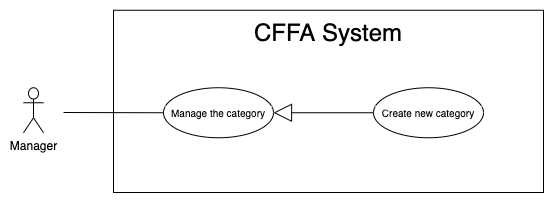

The diagram above was exported from draw.io. Its source (the exported page's mxGraphModel, read from the mxfile embedded in the PNG):
<mxGraphModel dx="946" dy="1715" grid="1" gridSize="10" guides="1" tooltips="1" connect="1" arrows="1" fold="1" page="1" pageScale="1" pageWidth="850" pageHeight="1100" math="0" shadow="0">
  <root>
    <mxCell id="m6-8tjlZa_NvoRuOYNxw-0" />
    <mxCell id="m6-8tjlZa_NvoRuOYNxw-1" parent="m6-8tjlZa_NvoRuOYNxw-0" />
    <mxCell id="m6-8tjlZa_NvoRuOYNxw-2" value="" style="rounded=0;whiteSpace=wrap;html=1;" vertex="1" parent="m6-8tjlZa_NvoRuOYNxw-1">
      <mxGeometry x="140" y="-1072.25" width="430" height="182.25" as="geometry" />
    </mxCell>
    <mxCell id="m6-8tjlZa_NvoRuOYNxw-3" value="&lt;span style=&quot;font-size: 24px&quot;&gt;CFFA System&lt;/span&gt;" style="text;html=1;strokeColor=none;fillColor=none;align=center;verticalAlign=middle;whiteSpace=wrap;rounded=0;" vertex="1" parent="m6-8tjlZa_NvoRuOYNxw-1">
      <mxGeometry x="190" y="-1060" width="330" height="20" as="geometry" />
    </mxCell>
    <mxCell id="m6-8tjlZa_NvoRuOYNxw-4" value="Manager" style="shape=umlActor;verticalLabelPosition=bottom;verticalAlign=top;html=1;outlineConnect=0;" vertex="1" parent="m6-8tjlZa_NvoRuOYNxw-1">
      <mxGeometry x="50" y="-994.75" width="20" height="45" as="geometry" />
    </mxCell>
    <mxCell id="m6-8tjlZa_NvoRuOYNxw-5" value="&lt;font style=&quot;font-size: 10px&quot;&gt;Manage the category&lt;br&gt;&lt;/font&gt;" style="ellipse;whiteSpace=wrap;html=1;fillColor=#ffffff;gradientColor=none;" vertex="1" parent="m6-8tjlZa_NvoRuOYNxw-1">
      <mxGeometry x="190" y="-994.75" width="110" height="50" as="geometry" />
    </mxCell>
    <mxCell id="m6-8tjlZa_NvoRuOYNxw-6" value="" style="endArrow=none;html=1;rounded=0;exitX=0;exitY=0.5;exitDx=0;exitDy=0;" edge="1" parent="m6-8tjlZa_NvoRuOYNxw-1" source="m6-8tjlZa_NvoRuOYNxw-5">
      <mxGeometry relative="1" as="geometry">
        <mxPoint x="631" y="-872.5" as="sourcePoint" />
        <mxPoint x="90" y="-970" as="targetPoint" />
      </mxGeometry>
    </mxCell>
    <mxCell id="m6-8tjlZa_NvoRuOYNxw-7" value="" style="endArrow=block;endSize=16;endFill=0;html=1;exitX=0;exitY=0.5;exitDx=0;exitDy=0;" edge="1" parent="m6-8tjlZa_NvoRuOYNxw-1" source="m6-8tjlZa_NvoRuOYNxw-8" target="m6-8tjlZa_NvoRuOYNxw-5">
      <mxGeometry width="160" relative="1" as="geometry">
        <mxPoint x="400" y="-972.25" as="sourcePoint" />
        <mxPoint x="270.03999999999996" y="-688.1379999999999" as="targetPoint" />
      </mxGeometry>
    </mxCell>
    <mxCell id="m6-8tjlZa_NvoRuOYNxw-8" value="&lt;font style=&quot;font-size: 10px&quot;&gt;Create new category&lt;/font&gt;" style="ellipse;whiteSpace=wrap;html=1;fillColor=#ffffff;gradientColor=none;" vertex="1" parent="m6-8tjlZa_NvoRuOYNxw-1">
      <mxGeometry x="400" y="-994.75" width="110" height="50" as="geometry" />
    </mxCell>
  </root>
</mxGraphModel>